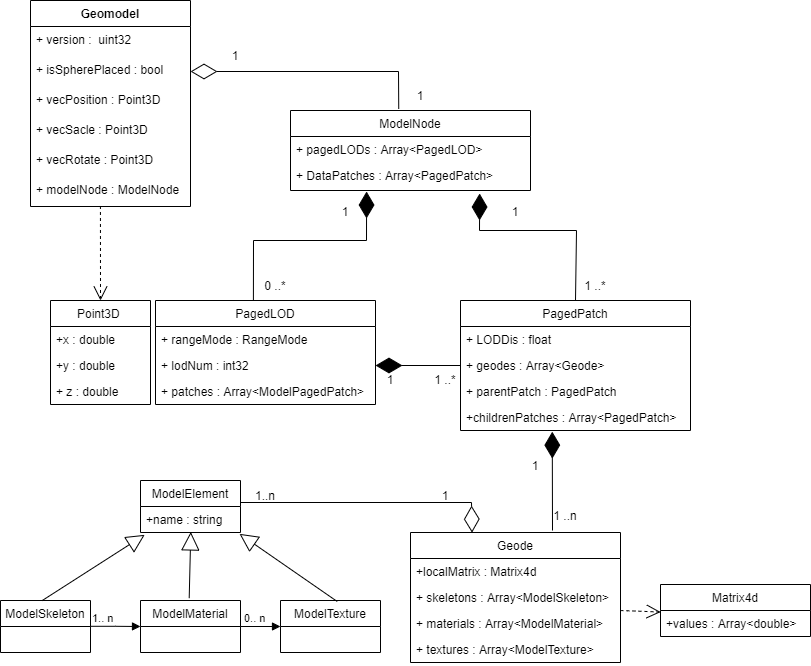

The diagram above was exported from draw.io. Its source (the exported page's mxGraphModel, read from the mxfile embedded in the PNG):
<mxGraphModel dx="1422" dy="875" grid="1" gridSize="10" guides="1" tooltips="1" connect="1" arrows="1" fold="1" page="1" pageScale="1" pageWidth="850" pageHeight="1100" math="0" shadow="0">
  <root>
    <mxCell id="0" />
    <mxCell id="1" parent="0" />
    <mxCell id="s_1caGLV6U-rI4PQaVD5-5" value="Geomodel" style="swimlane;fontStyle=1;align=center;verticalAlign=top;childLayout=stackLayout;horizontal=1;startSize=26;horizontalStack=0;resizeParent=1;resizeParentMax=0;resizeLast=0;collapsible=1;marginBottom=0;" parent="1" vertex="1">
      <mxGeometry x="50" y="70" width="160" height="206" as="geometry" />
    </mxCell>
    <mxCell id="s_1caGLV6U-rI4PQaVD5-13" value="+ version :  uint32" style="text;strokeColor=none;fillColor=none;align=left;verticalAlign=top;spacingLeft=4;spacingRight=4;overflow=hidden;rotatable=0;points=[[0,0.5],[1,0.5]];portConstraint=eastwest;" parent="s_1caGLV6U-rI4PQaVD5-5" vertex="1">
      <mxGeometry y="26" width="160" height="30" as="geometry" />
    </mxCell>
    <mxCell id="s_1caGLV6U-rI4PQaVD5-15" value="+ isSpherePlaced : bool" style="text;strokeColor=none;fillColor=none;align=left;verticalAlign=top;spacingLeft=4;spacingRight=4;overflow=hidden;rotatable=0;points=[[0,0.5],[1,0.5]];portConstraint=eastwest;" parent="s_1caGLV6U-rI4PQaVD5-5" vertex="1">
      <mxGeometry y="56" width="160" height="30" as="geometry" />
    </mxCell>
    <mxCell id="s_1caGLV6U-rI4PQaVD5-16" value="+ vecPosition : Point3D " style="text;strokeColor=none;fillColor=none;align=left;verticalAlign=top;spacingLeft=4;spacingRight=4;overflow=hidden;rotatable=0;points=[[0,0.5],[1,0.5]];portConstraint=eastwest;" parent="s_1caGLV6U-rI4PQaVD5-5" vertex="1">
      <mxGeometry y="86" width="160" height="30" as="geometry" />
    </mxCell>
    <mxCell id="s_1caGLV6U-rI4PQaVD5-17" value="+ vecSacle : Point3D " style="text;strokeColor=none;fillColor=none;align=left;verticalAlign=top;spacingLeft=4;spacingRight=4;overflow=hidden;rotatable=0;points=[[0,0.5],[1,0.5]];portConstraint=eastwest;" parent="s_1caGLV6U-rI4PQaVD5-5" vertex="1">
      <mxGeometry y="116" width="160" height="30" as="geometry" />
    </mxCell>
    <mxCell id="s_1caGLV6U-rI4PQaVD5-18" value="+ vecRotate : Point3D " style="text;strokeColor=none;fillColor=none;align=left;verticalAlign=top;spacingLeft=4;spacingRight=4;overflow=hidden;rotatable=0;points=[[0,0.5],[1,0.5]];portConstraint=eastwest;" parent="s_1caGLV6U-rI4PQaVD5-5" vertex="1">
      <mxGeometry y="146" width="160" height="30" as="geometry" />
    </mxCell>
    <mxCell id="s_1caGLV6U-rI4PQaVD5-19" value="+ modelNode : ModelNode" style="text;strokeColor=none;fillColor=none;align=left;verticalAlign=top;spacingLeft=4;spacingRight=4;overflow=hidden;rotatable=0;points=[[0,0.5],[1,0.5]];portConstraint=eastwest;" parent="s_1caGLV6U-rI4PQaVD5-5" vertex="1">
      <mxGeometry y="176" width="160" height="30" as="geometry" />
    </mxCell>
    <mxCell id="s_1caGLV6U-rI4PQaVD5-9" value="ModelNode" style="swimlane;fontStyle=0;childLayout=stackLayout;horizontal=1;startSize=26;fillColor=none;horizontalStack=0;resizeParent=1;resizeParentMax=0;resizeLast=0;collapsible=1;marginBottom=0;" parent="1" vertex="1">
      <mxGeometry x="310" y="180" width="240" height="80" as="geometry" />
    </mxCell>
    <mxCell id="s_1caGLV6U-rI4PQaVD5-10" value="+ pagedLODs : Array&lt;PagedLOD&gt;" style="text;strokeColor=none;fillColor=none;align=left;verticalAlign=top;spacingLeft=4;spacingRight=4;overflow=hidden;rotatable=0;points=[[0,0.5],[1,0.5]];portConstraint=eastwest;" parent="s_1caGLV6U-rI4PQaVD5-9" vertex="1">
      <mxGeometry y="26" width="240" height="26" as="geometry" />
    </mxCell>
    <mxCell id="s_1caGLV6U-rI4PQaVD5-11" value="+ DataPatches : Array&lt;PagedPatch&gt;" style="text;strokeColor=none;fillColor=none;align=left;verticalAlign=top;spacingLeft=4;spacingRight=4;overflow=hidden;rotatable=0;points=[[0,0.5],[1,0.5]];portConstraint=eastwest;" parent="s_1caGLV6U-rI4PQaVD5-9" vertex="1">
      <mxGeometry y="52" width="240" height="28" as="geometry" />
    </mxCell>
    <mxCell id="s_1caGLV6U-rI4PQaVD5-24" value="PagedLOD" style="swimlane;fontStyle=0;childLayout=stackLayout;horizontal=1;startSize=26;fillColor=none;horizontalStack=0;resizeParent=1;resizeParentMax=0;resizeLast=0;collapsible=1;marginBottom=0;" parent="1" vertex="1">
      <mxGeometry x="175" y="370" width="220" height="104" as="geometry" />
    </mxCell>
    <mxCell id="s_1caGLV6U-rI4PQaVD5-25" value="+ rangeMode : RangeMode" style="text;strokeColor=none;fillColor=none;align=left;verticalAlign=top;spacingLeft=4;spacingRight=4;overflow=hidden;rotatable=0;points=[[0,0.5],[1,0.5]];portConstraint=eastwest;" parent="s_1caGLV6U-rI4PQaVD5-24" vertex="1">
      <mxGeometry y="26" width="220" height="26" as="geometry" />
    </mxCell>
    <mxCell id="s_1caGLV6U-rI4PQaVD5-26" value="+ lodNum : int32" style="text;strokeColor=none;fillColor=none;align=left;verticalAlign=top;spacingLeft=4;spacingRight=4;overflow=hidden;rotatable=0;points=[[0,0.5],[1,0.5]];portConstraint=eastwest;" parent="s_1caGLV6U-rI4PQaVD5-24" vertex="1">
      <mxGeometry y="52" width="220" height="26" as="geometry" />
    </mxCell>
    <mxCell id="s_1caGLV6U-rI4PQaVD5-27" value="+ patches : Array&lt;ModelPagedPatch&gt;" style="text;strokeColor=none;fillColor=none;align=left;verticalAlign=top;spacingLeft=4;spacingRight=4;overflow=hidden;rotatable=0;points=[[0,0.5],[1,0.5]];portConstraint=eastwest;" parent="s_1caGLV6U-rI4PQaVD5-24" vertex="1">
      <mxGeometry y="78" width="220" height="26" as="geometry" />
    </mxCell>
    <mxCell id="s_1caGLV6U-rI4PQaVD5-28" value="Point3D " style="swimlane;fontStyle=0;childLayout=stackLayout;horizontal=1;startSize=26;fillColor=none;horizontalStack=0;resizeParent=1;resizeParentMax=0;resizeLast=0;collapsible=1;marginBottom=0;" parent="1" vertex="1">
      <mxGeometry x="70" y="370" width="100" height="104" as="geometry" />
    </mxCell>
    <mxCell id="s_1caGLV6U-rI4PQaVD5-29" value="+x : double" style="text;strokeColor=none;fillColor=none;align=left;verticalAlign=top;spacingLeft=4;spacingRight=4;overflow=hidden;rotatable=0;points=[[0,0.5],[1,0.5]];portConstraint=eastwest;" parent="s_1caGLV6U-rI4PQaVD5-28" vertex="1">
      <mxGeometry y="26" width="100" height="26" as="geometry" />
    </mxCell>
    <mxCell id="s_1caGLV6U-rI4PQaVD5-30" value="+y : double" style="text;strokeColor=none;fillColor=none;align=left;verticalAlign=top;spacingLeft=4;spacingRight=4;overflow=hidden;rotatable=0;points=[[0,0.5],[1,0.5]];portConstraint=eastwest;" parent="s_1caGLV6U-rI4PQaVD5-28" vertex="1">
      <mxGeometry y="52" width="100" height="26" as="geometry" />
    </mxCell>
    <mxCell id="s_1caGLV6U-rI4PQaVD5-31" value="+ z : double" style="text;strokeColor=none;fillColor=none;align=left;verticalAlign=top;spacingLeft=4;spacingRight=4;overflow=hidden;rotatable=0;points=[[0,0.5],[1,0.5]];portConstraint=eastwest;" parent="s_1caGLV6U-rI4PQaVD5-28" vertex="1">
      <mxGeometry y="78" width="100" height="26" as="geometry" />
    </mxCell>
    <mxCell id="s_1caGLV6U-rI4PQaVD5-32" value="" style="endArrow=open;endSize=12;dashed=1;html=1;entryX=0.5;entryY=0;entryDx=0;entryDy=0;exitX=0.437;exitY=0.983;exitDx=0;exitDy=0;exitPerimeter=0;" parent="1" source="s_1caGLV6U-rI4PQaVD5-19" target="s_1caGLV6U-rI4PQaVD5-28" edge="1">
      <mxGeometry x="0.0625" y="20" width="160" relative="1" as="geometry">
        <mxPoint x="510" y="430" as="sourcePoint" />
        <mxPoint x="670" y="430" as="targetPoint" />
        <mxPoint as="offset" />
      </mxGeometry>
    </mxCell>
    <mxCell id="s_1caGLV6U-rI4PQaVD5-43" value="PagedPatch" style="swimlane;fontStyle=0;childLayout=stackLayout;horizontal=1;startSize=26;fillColor=none;horizontalStack=0;resizeParent=1;resizeParentMax=0;resizeLast=0;collapsible=1;marginBottom=0;" parent="1" vertex="1">
      <mxGeometry x="480" y="370" width="230" height="130" as="geometry" />
    </mxCell>
    <mxCell id="s_1caGLV6U-rI4PQaVD5-45" value="+ LODDis : float" style="text;strokeColor=none;fillColor=none;align=left;verticalAlign=top;spacingLeft=4;spacingRight=4;overflow=hidden;rotatable=0;points=[[0,0.5],[1,0.5]];portConstraint=eastwest;" parent="s_1caGLV6U-rI4PQaVD5-43" vertex="1">
      <mxGeometry y="26" width="230" height="26" as="geometry" />
    </mxCell>
    <mxCell id="s_1caGLV6U-rI4PQaVD5-46" value="+ geodes : Array&lt;Geode&gt;" style="text;strokeColor=none;fillColor=none;align=left;verticalAlign=top;spacingLeft=4;spacingRight=4;overflow=hidden;rotatable=0;points=[[0,0.5],[1,0.5]];portConstraint=eastwest;" parent="s_1caGLV6U-rI4PQaVD5-43" vertex="1">
      <mxGeometry y="52" width="230" height="26" as="geometry" />
    </mxCell>
    <mxCell id="s_1caGLV6U-rI4PQaVD5-47" value="+ parentPatch : PagedPatch" style="text;strokeColor=none;fillColor=none;align=left;verticalAlign=top;spacingLeft=4;spacingRight=4;overflow=hidden;rotatable=0;points=[[0,0.5],[1,0.5]];portConstraint=eastwest;" parent="s_1caGLV6U-rI4PQaVD5-43" vertex="1">
      <mxGeometry y="78" width="230" height="26" as="geometry" />
    </mxCell>
    <mxCell id="s_1caGLV6U-rI4PQaVD5-48" value="+childrenPatches : Array&lt;PagedPatch&gt;" style="text;strokeColor=none;fillColor=none;align=left;verticalAlign=top;spacingLeft=4;spacingRight=4;overflow=hidden;rotatable=0;points=[[0,0.5],[1,0.5]];portConstraint=eastwest;" parent="s_1caGLV6U-rI4PQaVD5-43" vertex="1">
      <mxGeometry y="104" width="230" height="26" as="geometry" />
    </mxCell>
    <mxCell id="s_1caGLV6U-rI4PQaVD5-58" value="Geode" style="swimlane;fontStyle=0;childLayout=stackLayout;horizontal=1;startSize=26;fillColor=none;horizontalStack=0;resizeParent=1;resizeParentMax=0;resizeLast=0;collapsible=1;marginBottom=0;" parent="1" vertex="1">
      <mxGeometry x="430" y="602" width="210" height="130" as="geometry" />
    </mxCell>
    <mxCell id="s_1caGLV6U-rI4PQaVD5-59" value="+localMatrix : Matrix4d" style="text;strokeColor=none;fillColor=none;align=left;verticalAlign=top;spacingLeft=4;spacingRight=4;overflow=hidden;rotatable=0;points=[[0,0.5],[1,0.5]];portConstraint=eastwest;" parent="s_1caGLV6U-rI4PQaVD5-58" vertex="1">
      <mxGeometry y="26" width="210" height="26" as="geometry" />
    </mxCell>
    <mxCell id="s_1caGLV6U-rI4PQaVD5-60" value="+ skeletons : Array&lt;ModelSkeleton&gt;" style="text;strokeColor=none;fillColor=none;align=left;verticalAlign=top;spacingLeft=4;spacingRight=4;overflow=hidden;rotatable=0;points=[[0,0.5],[1,0.5]];portConstraint=eastwest;" parent="s_1caGLV6U-rI4PQaVD5-58" vertex="1">
      <mxGeometry y="52" width="210" height="26" as="geometry" />
    </mxCell>
    <mxCell id="s_1caGLV6U-rI4PQaVD5-61" value="+ materials : Array&lt;ModelMaterial&gt;" style="text;strokeColor=none;fillColor=none;align=left;verticalAlign=top;spacingLeft=4;spacingRight=4;overflow=hidden;rotatable=0;points=[[0,0.5],[1,0.5]];portConstraint=eastwest;" parent="s_1caGLV6U-rI4PQaVD5-58" vertex="1">
      <mxGeometry y="78" width="210" height="26" as="geometry" />
    </mxCell>
    <mxCell id="s_1caGLV6U-rI4PQaVD5-62" value="+ textures : Array&lt;ModelTexture&gt;" style="text;strokeColor=none;fillColor=none;align=left;verticalAlign=top;spacingLeft=4;spacingRight=4;overflow=hidden;rotatable=0;points=[[0,0.5],[1,0.5]];portConstraint=eastwest;" parent="s_1caGLV6U-rI4PQaVD5-58" vertex="1">
      <mxGeometry y="104" width="210" height="26" as="geometry" />
    </mxCell>
    <mxCell id="s_1caGLV6U-rI4PQaVD5-75" value="Matrix4d" style="swimlane;fontStyle=0;childLayout=stackLayout;horizontal=1;startSize=26;fillColor=none;horizontalStack=0;resizeParent=1;resizeParentMax=0;resizeLast=0;collapsible=1;marginBottom=0;arcSize=0;" parent="1" vertex="1">
      <mxGeometry x="680" y="654" width="150" height="52" as="geometry" />
    </mxCell>
    <mxCell id="s_1caGLV6U-rI4PQaVD5-76" value="+values : Array&lt;double&gt;" style="text;strokeColor=none;fillColor=none;align=left;verticalAlign=top;spacingLeft=4;spacingRight=4;overflow=hidden;rotatable=0;points=[[0,0.5],[1,0.5]];portConstraint=eastwest;" parent="s_1caGLV6U-rI4PQaVD5-75" vertex="1">
      <mxGeometry y="26" width="150" height="26" as="geometry" />
    </mxCell>
    <mxCell id="s_1caGLV6U-rI4PQaVD5-79" value="" style="endArrow=open;endSize=12;dashed=1;html=1;entryX=0.001;entryY=0.53;entryDx=0;entryDy=0;entryPerimeter=0;exitX=1;exitY=0.01;exitDx=0;exitDy=0;exitPerimeter=0;" parent="1" source="s_1caGLV6U-rI4PQaVD5-61" target="s_1caGLV6U-rI4PQaVD5-75" edge="1">
      <mxGeometry x="0.0625" y="20" width="160" relative="1" as="geometry">
        <mxPoint x="641" y="682" as="sourcePoint" />
        <mxPoint x="680" y="724" as="targetPoint" />
        <mxPoint as="offset" />
        <Array as="points">
          <mxPoint x="641" y="680" />
        </Array>
      </mxGeometry>
    </mxCell>
    <mxCell id="s_1caGLV6U-rI4PQaVD5-80" value="ModelElement" style="swimlane;fontStyle=0;childLayout=stackLayout;horizontal=1;startSize=26;fillColor=none;horizontalStack=0;resizeParent=1;resizeParentMax=0;resizeLast=0;collapsible=1;marginBottom=0;" parent="1" vertex="1">
      <mxGeometry x="160" y="550" width="100" height="52" as="geometry" />
    </mxCell>
    <mxCell id="s_1caGLV6U-rI4PQaVD5-81" value="+name : string" style="text;strokeColor=none;fillColor=none;align=left;verticalAlign=top;spacingLeft=4;spacingRight=4;overflow=hidden;rotatable=0;points=[[0,0.5],[1,0.5]];portConstraint=eastwest;" parent="s_1caGLV6U-rI4PQaVD5-80" vertex="1">
      <mxGeometry y="26" width="100" height="26" as="geometry" />
    </mxCell>
    <mxCell id="htX06yl1ZDcChiNmcgDh-3" value="ModelSkeleton" style="swimlane;fontStyle=0;childLayout=stackLayout;horizontal=1;startSize=26;fillColor=none;horizontalStack=0;resizeParent=1;resizeParentMax=0;resizeLast=0;collapsible=1;marginBottom=0;" vertex="1" parent="1">
      <mxGeometry x="20" y="670" width="90" height="52" as="geometry" />
    </mxCell>
    <mxCell id="htX06yl1ZDcChiNmcgDh-5" value="ModelMaterial" style="swimlane;fontStyle=0;childLayout=stackLayout;horizontal=1;startSize=26;fillColor=none;horizontalStack=0;resizeParent=1;resizeParentMax=0;resizeLast=0;collapsible=1;marginBottom=0;" vertex="1" parent="1">
      <mxGeometry x="160" y="670" width="100" height="52" as="geometry" />
    </mxCell>
    <mxCell id="htX06yl1ZDcChiNmcgDh-7" value="ModelTexture" style="swimlane;fontStyle=0;childLayout=stackLayout;horizontal=1;startSize=26;fillColor=none;horizontalStack=0;resizeParent=1;resizeParentMax=0;resizeLast=0;collapsible=1;marginBottom=0;" vertex="1" parent="1">
      <mxGeometry x="300" y="670" width="100" height="52" as="geometry" />
    </mxCell>
    <mxCell id="htX06yl1ZDcChiNmcgDh-12" value="" style="endArrow=block;endFill=1;html=1;edgeStyle=orthogonalEdgeStyle;align=left;verticalAlign=top;rounded=0;exitX=1;exitY=0.5;exitDx=0;exitDy=0;entryX=0;entryY=0.5;entryDx=0;entryDy=0;" edge="1" parent="1" source="htX06yl1ZDcChiNmcgDh-5" target="htX06yl1ZDcChiNmcgDh-7">
      <mxGeometry x="-1" relative="1" as="geometry">
        <mxPoint x="160" y="800" as="sourcePoint" />
        <mxPoint x="290" y="710" as="targetPoint" />
      </mxGeometry>
    </mxCell>
    <mxCell id="htX06yl1ZDcChiNmcgDh-13" value="0.. n" style="edgeLabel;resizable=0;html=1;align=left;verticalAlign=bottom;" connectable="0" vertex="1" parent="htX06yl1ZDcChiNmcgDh-12">
      <mxGeometry x="-1" relative="1" as="geometry">
        <mxPoint x="2" as="offset" />
      </mxGeometry>
    </mxCell>
    <mxCell id="htX06yl1ZDcChiNmcgDh-14" value="" style="endArrow=block;endFill=1;html=1;edgeStyle=orthogonalEdgeStyle;align=left;verticalAlign=top;rounded=0;exitX=1;exitY=0.5;exitDx=0;exitDy=0;entryX=0;entryY=0.5;entryDx=0;entryDy=0;" edge="1" parent="1" target="htX06yl1ZDcChiNmcgDh-5">
      <mxGeometry x="-1" relative="1" as="geometry">
        <mxPoint x="110" y="695.8" as="sourcePoint" />
        <mxPoint x="150" y="695.8" as="targetPoint" />
      </mxGeometry>
    </mxCell>
    <mxCell id="htX06yl1ZDcChiNmcgDh-15" value="1.. n" style="edgeLabel;resizable=0;html=1;align=left;verticalAlign=bottom;" connectable="0" vertex="1" parent="htX06yl1ZDcChiNmcgDh-14">
      <mxGeometry x="-1" relative="1" as="geometry">
        <mxPoint as="offset" />
      </mxGeometry>
    </mxCell>
    <mxCell id="htX06yl1ZDcChiNmcgDh-16" value="" style="endArrow=block;endSize=16;endFill=0;html=1;rounded=0;exitX=0.459;exitY=0.006;exitDx=0;exitDy=0;exitPerimeter=0;entryX=0.042;entryY=1.09;entryDx=0;entryDy=0;entryPerimeter=0;" edge="1" parent="1" source="htX06yl1ZDcChiNmcgDh-3" target="s_1caGLV6U-rI4PQaVD5-81">
      <mxGeometry width="160" relative="1" as="geometry">
        <mxPoint x="70" y="610" as="sourcePoint" />
        <mxPoint x="160" y="580" as="targetPoint" />
      </mxGeometry>
    </mxCell>
    <mxCell id="htX06yl1ZDcChiNmcgDh-17" value="" style="endArrow=block;endSize=16;endFill=0;html=1;rounded=0;exitX=0.487;exitY=-0.045;exitDx=0;exitDy=0;exitPerimeter=0;entryX=0.503;entryY=0.979;entryDx=0;entryDy=0;entryPerimeter=0;" edge="1" parent="1" source="htX06yl1ZDcChiNmcgDh-5" target="s_1caGLV6U-rI4PQaVD5-81">
      <mxGeometry width="160" relative="1" as="geometry">
        <mxPoint x="71.31000000000006" y="680.312" as="sourcePoint" />
        <mxPoint x="170" y="590" as="targetPoint" />
      </mxGeometry>
    </mxCell>
    <mxCell id="htX06yl1ZDcChiNmcgDh-18" value="" style="endArrow=block;endSize=16;endFill=0;html=1;rounded=0;exitX=0.567;exitY=0.019;exitDx=0;exitDy=0;exitPerimeter=0;entryX=0.99;entryY=1.051;entryDx=0;entryDy=0;entryPerimeter=0;" edge="1" parent="1" source="htX06yl1ZDcChiNmcgDh-7" target="s_1caGLV6U-rI4PQaVD5-81">
      <mxGeometry width="160" relative="1" as="geometry">
        <mxPoint x="218.70000000000005" y="677.6600000000001" as="sourcePoint" />
        <mxPoint x="220.29999999999995" y="611.454" as="targetPoint" />
      </mxGeometry>
    </mxCell>
    <mxCell id="htX06yl1ZDcChiNmcgDh-19" value="" style="endArrow=diamondThin;endFill=0;endSize=24;html=1;rounded=0;exitX=1.001;exitY=0.423;exitDx=0;exitDy=0;exitPerimeter=0;entryX=0.293;entryY=0.001;entryDx=0;entryDy=0;entryPerimeter=0;" edge="1" parent="1" source="s_1caGLV6U-rI4PQaVD5-80" target="s_1caGLV6U-rI4PQaVD5-58">
      <mxGeometry width="160" relative="1" as="geometry">
        <mxPoint x="190" y="760" as="sourcePoint" />
        <mxPoint x="491" y="600" as="targetPoint" />
        <Array as="points">
          <mxPoint x="491" y="572" />
        </Array>
      </mxGeometry>
    </mxCell>
    <mxCell id="htX06yl1ZDcChiNmcgDh-20" value="1" style="text;html=1;strokeColor=none;fillColor=none;align=center;verticalAlign=middle;whiteSpace=wrap;rounded=0;" vertex="1" parent="1">
      <mxGeometry x="450" y="560" width="30" height="10" as="geometry" />
    </mxCell>
    <mxCell id="htX06yl1ZDcChiNmcgDh-21" value="1..n" style="text;html=1;strokeColor=none;fillColor=none;align=center;verticalAlign=middle;whiteSpace=wrap;rounded=0;" vertex="1" parent="1">
      <mxGeometry x="270" y="560" width="30" height="10" as="geometry" />
    </mxCell>
    <mxCell id="htX06yl1ZDcChiNmcgDh-24" value="" style="endArrow=diamondThin;endFill=1;endSize=24;html=1;rounded=0;entryX=0.399;entryY=1.045;entryDx=0;entryDy=0;entryPerimeter=0;" edge="1" parent="1" target="s_1caGLV6U-rI4PQaVD5-48">
      <mxGeometry width="160" relative="1" as="geometry">
        <mxPoint x="572" y="600" as="sourcePoint" />
        <mxPoint x="790" y="570" as="targetPoint" />
      </mxGeometry>
    </mxCell>
    <mxCell id="htX06yl1ZDcChiNmcgDh-27" value="1" style="text;html=1;strokeColor=none;fillColor=none;align=center;verticalAlign=middle;whiteSpace=wrap;rounded=0;" vertex="1" parent="1">
      <mxGeometry x="540" y="530" width="30" height="10" as="geometry" />
    </mxCell>
    <mxCell id="htX06yl1ZDcChiNmcgDh-28" value="1 ..n" style="text;html=1;strokeColor=none;fillColor=none;align=center;verticalAlign=middle;whiteSpace=wrap;rounded=0;" vertex="1" parent="1">
      <mxGeometry x="570" y="580" width="30" height="10" as="geometry" />
    </mxCell>
    <mxCell id="htX06yl1ZDcChiNmcgDh-29" value="" style="endArrow=diamondThin;endFill=1;endSize=24;html=1;rounded=0;exitX=0;exitY=0.5;exitDx=0;exitDy=0;" edge="1" parent="1" source="s_1caGLV6U-rI4PQaVD5-46" target="s_1caGLV6U-rI4PQaVD5-26">
      <mxGeometry width="160" relative="1" as="geometry">
        <mxPoint x="440.0000000000001" y="580.0000000000001" as="sourcePoint" />
        <mxPoint x="440.92999999999995" y="483.304" as="targetPoint" />
      </mxGeometry>
    </mxCell>
    <mxCell id="htX06yl1ZDcChiNmcgDh-30" value="1" style="text;html=1;strokeColor=none;fillColor=none;align=center;verticalAlign=middle;whiteSpace=wrap;rounded=0;" vertex="1" parent="1">
      <mxGeometry x="395" y="444" width="30" height="10" as="geometry" />
    </mxCell>
    <mxCell id="htX06yl1ZDcChiNmcgDh-31" value="1 ..*" style="text;html=1;strokeColor=none;fillColor=none;align=center;verticalAlign=middle;whiteSpace=wrap;rounded=0;" vertex="1" parent="1">
      <mxGeometry x="450" y="444" width="30" height="10" as="geometry" />
    </mxCell>
    <mxCell id="htX06yl1ZDcChiNmcgDh-34" value="" style="endArrow=diamondThin;endFill=1;endSize=24;html=1;rounded=0;entryX=0.788;entryY=1.107;entryDx=0;entryDy=0;entryPerimeter=0;exitX=0.5;exitY=0;exitDx=0;exitDy=0;" edge="1" parent="1" source="s_1caGLV6U-rI4PQaVD5-43" target="s_1caGLV6U-rI4PQaVD5-11">
      <mxGeometry width="160" relative="1" as="geometry">
        <mxPoint x="610.2" y="318.83" as="sourcePoint" />
        <mxPoint x="610" y="220.00000000000006" as="targetPoint" />
        <Array as="points">
          <mxPoint x="596" y="300" />
          <mxPoint x="499" y="300" />
        </Array>
      </mxGeometry>
    </mxCell>
    <mxCell id="htX06yl1ZDcChiNmcgDh-35" value="1 ..*" style="text;html=1;strokeColor=none;fillColor=none;align=center;verticalAlign=middle;whiteSpace=wrap;rounded=0;" vertex="1" parent="1">
      <mxGeometry x="600" y="350" width="30" height="10" as="geometry" />
    </mxCell>
    <mxCell id="htX06yl1ZDcChiNmcgDh-36" value="1" style="text;html=1;strokeColor=none;fillColor=none;align=center;verticalAlign=middle;whiteSpace=wrap;rounded=0;" vertex="1" parent="1">
      <mxGeometry x="520" y="276" width="30" height="10" as="geometry" />
    </mxCell>
    <mxCell id="htX06yl1ZDcChiNmcgDh-37" value="" style="endArrow=diamondThin;endFill=1;endSize=24;html=1;rounded=0;entryX=0.317;entryY=1.036;entryDx=0;entryDy=0;entryPerimeter=0;exitX=0.445;exitY=0;exitDx=0;exitDy=0;exitPerimeter=0;" edge="1" parent="1" source="s_1caGLV6U-rI4PQaVD5-24" target="s_1caGLV6U-rI4PQaVD5-11">
      <mxGeometry width="160" relative="1" as="geometry">
        <mxPoint x="606" y="375.97" as="sourcePoint" />
        <mxPoint x="509.1199999999999" y="272.9960000000001" as="targetPoint" />
        <Array as="points">
          <mxPoint x="273" y="310" />
          <mxPoint x="386" y="310" />
        </Array>
      </mxGeometry>
    </mxCell>
    <mxCell id="htX06yl1ZDcChiNmcgDh-38" value="1" style="text;html=1;strokeColor=none;fillColor=none;align=center;verticalAlign=middle;whiteSpace=wrap;rounded=0;" vertex="1" parent="1">
      <mxGeometry x="350" y="276" width="30" height="10" as="geometry" />
    </mxCell>
    <mxCell id="htX06yl1ZDcChiNmcgDh-39" value="0 ..*" style="text;html=1;strokeColor=none;fillColor=none;align=center;verticalAlign=middle;whiteSpace=wrap;rounded=0;" vertex="1" parent="1">
      <mxGeometry x="280" y="350" width="30" height="10" as="geometry" />
    </mxCell>
    <mxCell id="htX06yl1ZDcChiNmcgDh-40" value="" style="endArrow=diamondThin;endFill=0;endSize=24;html=1;rounded=0;exitX=0.451;exitY=-0.02;exitDx=0;exitDy=0;exitPerimeter=0;" edge="1" parent="1" source="s_1caGLV6U-rI4PQaVD5-9" target="s_1caGLV6U-rI4PQaVD5-15">
      <mxGeometry width="160" relative="1" as="geometry">
        <mxPoint x="260.0000000000001" y="119.99599999999987" as="sourcePoint" />
        <mxPoint x="491.4300000000002" y="150.1300000000001" as="targetPoint" />
        <Array as="points">
          <mxPoint x="418" y="141" />
        </Array>
      </mxGeometry>
    </mxCell>
    <mxCell id="htX06yl1ZDcChiNmcgDh-41" value="1" style="text;html=1;strokeColor=none;fillColor=none;align=center;verticalAlign=middle;whiteSpace=wrap;rounded=0;" vertex="1" parent="1">
      <mxGeometry x="240" y="120" width="30" height="10" as="geometry" />
    </mxCell>
    <mxCell id="htX06yl1ZDcChiNmcgDh-42" value="1" style="text;html=1;strokeColor=none;fillColor=none;align=center;verticalAlign=middle;whiteSpace=wrap;rounded=0;" vertex="1" parent="1">
      <mxGeometry x="425" y="160" width="30" height="10" as="geometry" />
    </mxCell>
  </root>
</mxGraphModel>